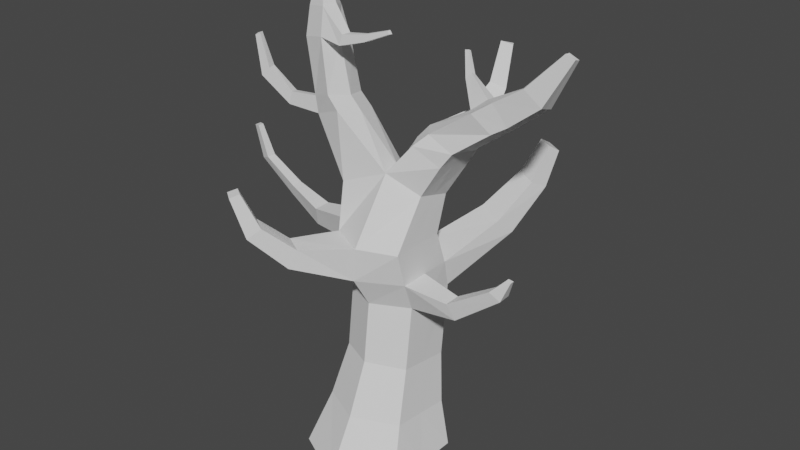# Source: Tree_v1.blend  (saved by Blender 3.5.10; exported with 4.5.12 LTS)
import bpy
from mathutils import Matrix  # noqa: F401  (used for matrix-valued properties, if any)

bpy.ops.wm.read_factory_settings(use_empty=True)
scene = bpy.context.scene
scene.name = 'Scene'

# ---- collections
col_collection = bpy.data.collections.new('Collection'); scene.collection.children.link(col_collection)

# ---- world
world_world = bpy.data.worlds.new('World'); scene.world = world_world
world_world.use_nodes = True; world_world.node_tree.nodes.clear()
_N = world_world.node_tree.nodes; _L = world_world.node_tree.links
n0 = _N.new('ShaderNodeOutputWorld'); n0.name = 'World Output'; n0.location = (300, 300)
n1 = _N.new('ShaderNodeBackground'); n1.name = 'Background'; n1.location = (10, 300)
n1.inputs[0].default_value = (0.05088, 0.05088, 0.05088, 1.0)
_L.new(n1.outputs[0], n0.inputs[0])
n0.is_active_output = True
world_world.color = (0.05088, 0.05088, 0.05088)
world_world.use_sun_shadow = False
world_world.sun_shadow_jitter_overblur = 0.0

# ---- meshes
me_cube_001 = bpy.data.meshes.new('Cube.001')
me_cube_001.from_pydata([(-1.918, -0.9651, 1.56), (-1.489, 0.7839, 0.7554), (-1.918, -0.9651, -1.333), (-1.489, 0.5437, -1.479), (1.918, -0.9651, 1.56), (1.489, 0.7821, 0.7554), (1.918, -0.9651, -1.333), (1.489, 0.5408, -1.479), (0.0, -0.9651, -2.317), (0.0, 0.4809, -2.239), (0.0, -0.9651, 2.544), (0.0, 0.8705, 1.515), (-1.243, 2.538, 0.1256), (-1.243, 2.276, -1.73), (0.0, 2.231, -2.362), (1.243, 2.271, -1.73), (1.243, 2.533, 0.1256), (0.0, 2.642, 0.7568), (-1.235, 4.744, -0.1313), (-1.235, 4.802, -1.99), (0.009042, 4.917, -2.64), (1.245, 4.801, -2.007), (1.255, 4.745, -0.1313), (0.001302, 4.75, 0.5009), (-1.218, 6.962, 0.4966), (-1.326, 6.967, -1.247), (0.0, 7.04, -1.993), (1.294, 6.962, -1.336), (1.294, 6.938, 0.6082), (0.07124, 7.003, 1.172), (-1.295, 8.556, 0.1547), (-1.324, 8.251, -1.126), (-0.006752, 8.658, -1.437), (1.311, 8.225, -1.72), (1.297, 8.554, -0.4917), (0.2407, 9.165, -0.08817), (1.111, 10.6, -1.895), (2.325, 9.948, -1.751), (2.383, 10.21, -0.5628), (1.431, 10.58, -0.6419), (3.206, 11.76, -1.582), (3.946, 11.14, -1.621), (4.033, 11.36, -0.9136), (3.598, 12.06, -0.7503), (5.6, 13.79, -1.35), (5.861, 13.61, -1.461), (5.876, 13.68, -1.236), (5.604, 13.81, -1.155), (-2.685, 10.95, -0.1714), (-2.79, 10.77, -0.9538), (-1.826, 11.26, 0.1761), (-1.875, 10.96, -1.396), (-3.243, 13.64, -0.641), (-3.297, 13.52, -1.13), (-2.491, 13.77, -0.4251), (-2.673, 13.58, -1.442), (-3.187, 14.32, -0.8599), (-3.214, 14.25, -1.119), (-2.854, 14.45, -0.8215), (-2.894, 14.33, -1.277), (-1.31, 5.812, -1.727), (-0.007895, 5.917, -2.394), (1.333, 5.801, -1.706), (1.319, 5.769, 0.2875), (-1.41, 5.79, 0.3927), (-0.07538, 5.796, 1.098), (1.121, 6.263, -4.82), (2.15, 6.119, -4.29), (0.9967, 6.799, -4.203), (1.956, 6.677, -3.705), (1.698, 7.481, -6.077), (2.478, 7.375, -5.681), (1.552, 7.755, -5.501), (2.278, 7.665, -5.126), (2.056, 8.61, -6.441), (2.609, 8.558, -6.159), (1.961, 8.845, -6.05), (2.477, 8.806, -5.784), (-1.462, 10.84, 0.1742), (-2.527, 10.42, -0.1063), (-1.507, 10.5, -1.473), (-2.571, 10.23, -0.9882), (-3.284, 12.53, -1.11), (-2.416, 12.64, -1.533), (-3.213, 12.71, -0.4026), (-2.353, 12.91, -0.1544), (-1.918, -0.9651, 0.1138), (-1.489, 0.6638, -0.3619), (1.918, -0.9651, 0.1138), (1.489, 0.6614, -0.3619), (0.0, -0.9651, 0.1138), (-1.243, 2.407, -0.8024), (1.243, 2.402, -0.8024), (-1.235, 4.773, -1.061), (1.257, 4.774, -1.069), (-1.325, 6.953, -0.3168), (1.294, 6.95, -0.364), (-1.309, 8.403, -0.4858), (1.304, 8.389, -1.106), (0.1209, 9.143, -0.8078), (2.354, 10.1, -1.119), (0.9901, 10.57, -1.272), (3.988, 11.25, -1.267), (3.127, 11.92, -1.214), (5.863, 13.64, -1.343), (5.619, 13.8, -1.247), (-2.73, 10.85, -0.5626), (-1.595, 11.11, -0.61), (-3.262, 13.58, -0.8856), (-2.414, 13.78, -0.9376), (-3.193, 14.29, -0.9893), (-2.802, 14.39, -1.049), (-1.307, 5.791, -0.7183), (1.315, 5.784, -0.7077), (-2.576, 10.29, -0.5473), (-1.219, 10.67, -0.6495), (-2.198, 12.79, -0.8349), (-3.242, 12.62, -0.7569), (-1.186, 7.04, 2.395), (-1.911, 7.051, 1.987), (-2.199, 6.436, 2.139), (-1.397, 6.407, 2.607), (-1.885, 7.852, 3.181), (-2.47, 7.876, 2.817), (-2.813, 7.556, 3.106), (-2.194, 7.522, 3.51), (-2.377, 8.978, 3.492), (-2.732, 8.973, 3.253), (-2.974, 8.85, 3.461), (-2.598, 8.848, 3.733), (-3.785, 10.82, -0.2107), (-3.839, 10.39, -0.1602), (-3.851, 10.76, -0.5142), (-3.913, 10.32, -0.5024), (-4.743, 11.39, -0.2084), (-5.045, 11.09, -0.1571), (-4.835, 11.39, -0.5171), (-5.136, 11.07, -0.505), (-5.161, 12.44, -0.2811), (-5.353, 12.36, -0.2567), (-5.203, 12.46, -0.4277), (-5.402, 12.38, -0.422), (3.561, 11.07, -0.7926), (2.978, 11.63, -0.6058), (2.655, 11.34, -1.685), (3.482, 10.81, -1.657), (3.52, 10.94, -1.225), (2.561, 11.47, -1.17), (2.009, 9.696, -0.497), (1.021, 10.17, -0.3974), (0.7255, 9.955, -1.848), (1.976, 9.361, -1.883), (1.992, 9.539, -1.114), (0.6906, 10.17, -1.049), (1.252, 10.66, -2.799), (2.06, 10.2, -2.942), (0.9963, 10.23, -2.996), (1.828, 9.894, -3.204), (1.371, 11.34, -3.8), (1.839, 11.15, -4.006), (1.223, 11.18, -4.024), (1.704, 11.07, -4.225), (1.417, 12.56, -4.24), (1.754, 12.46, -4.42), (1.31, 12.49, -4.426), (1.657, 12.45, -4.586), (4.536, 12.66, -0.871), (4.329, 12.44, -1.489), (4.977, 11.95, -1.639), (5.037, 12.15, -1.038), (5.001, 12.05, -1.332), (4.32, 12.54, -1.189), (2.058, 12.12, -1.82), (2.246, 12.32, -1.786), (2.216, 12.39, -1.658), (2.023, 12.19, -1.616), (1.788, 12.89, -2.011), (1.925, 12.93, -1.972), (1.915, 12.97, -1.892), (1.773, 12.94, -1.894), (-1.436, 13.16, -0.4687), (-1.5, 13.15, -0.1762), (-1.572, 12.8, -0.12), (-1.497, 12.75, -0.4719), (-0.6464, 13.31, -0.3704), (-0.6371, 13.32, -0.1954), (-0.6318, 13.09, -0.159), (-0.5917, 13.07, -0.3752), (0.2271, 13.59, -0.3472), (0.2125, 13.58, -0.245), (0.2812, 13.49, -0.2278), (0.3053, 13.48, -0.3501), (2.973, 5.008, -0.7592), (2.975, 4.989, -0.1133), (2.749, 5.564, 0.04735), (2.75, 5.572, -0.5434), (4.548, 6.229, -0.6296), (4.557, 6.218, -0.1822), (4.224, 6.488, -0.07068), (4.219, 6.49, -0.4807), (4.824, 6.911, -0.4463), (4.828, 6.908, -0.2828), (4.686, 6.965, -0.2421), (4.681, 6.966, -0.3919), (-3.424, 5.979, -1.49), (-3.245, 6.695, -1.163), (-3.249, 6.686, -0.5577), (-3.424, 5.966, -0.81), (-4.651, 6.709, -1.319), (-4.438, 7.129, -1.107), (-4.44, 7.124, -0.7149), (-4.655, 6.701, -0.8785), (-6.006, 7.681, -1.263), (-5.651, 7.835, -1.089), (-5.655, 7.833, -0.7666), (-6.012, 7.678, -0.9011), (-6.365, 8.8, -1.173), (-6.12, 8.856, -1.06), (-6.123, 8.855, -0.8501), (-6.37, 8.799, -0.9375)], [], [(86, 87, 3, 2), (8, 9, 7, 6), (88, 89, 5, 4), (10, 11, 1, 0), (90, 88, 4, 10), (89, 7, 15, 92), (7, 9, 14, 15), (86, 90, 10, 0), (4, 5, 11, 10), (2, 3, 9, 8), (12, 17, 23, 18), (17, 16, 22, 23), (11, 5, 16, 17), (9, 3, 13, 14), (87, 1, 12, 91), (1, 11, 17, 12), (113, 62, 27, 96), (61, 60, 25, 26), (15, 14, 20, 21), (14, 13, 19, 20), (92, 15, 21, 94), (91, 12, 18, 93), (95, 24, 30, 97), (96, 27, 33, 98), (112, 64, 24, 95), (65, 63, 28, 29), (29, 24, 119, 118), (62, 61, 26, 27), (79, 78, 50, 48), (149, 148, 38, 39), (29, 28, 34, 35), (24, 29, 35, 30), (27, 26, 32, 33), (26, 25, 31, 32), (143, 142, 42, 43), (150, 36, 154, 156), (153, 149, 39, 101), (152, 151, 37, 100), (171, 166, 47, 105), (145, 144, 40, 41), (147, 143, 43, 103), (146, 145, 41, 102), (104, 105, 47, 46), (170, 168, 45, 104), (166, 169, 46, 47), (168, 167, 44, 45), (83, 82, 53, 55), (115, 80, 51, 107), (80, 81, 49, 51), (108, 52, 56, 110), (117, 84, 52, 108), (84, 85, 54, 52), (111, 110, 56, 58), (109, 55, 59, 111), (52, 54, 58, 56), (55, 53, 57, 59), (61, 62, 69, 68), (18, 23, 65, 64), (23, 22, 63, 65), (93, 18, 64, 112), (20, 19, 60, 61), (94, 21, 62, 113), (68, 69, 73, 72), (62, 21, 67, 69), (21, 20, 66, 67), (20, 61, 68, 66), (70, 72, 76, 74), (66, 68, 72, 70), (69, 67, 71, 73), (67, 66, 70, 71), (75, 74, 76, 77), (73, 71, 75, 77), (71, 70, 74, 75), (72, 73, 77, 76), (97, 30, 79, 114), (32, 31, 81, 80), (99, 32, 80, 115), (30, 35, 78, 79), (48, 50, 85, 84), (107, 51, 83, 116), (106, 48, 84, 117), (51, 49, 82, 83), (49, 106, 117, 82), (50, 107, 116, 85), (35, 99, 115, 78), (31, 97, 114, 81), (22, 94, 192, 193), (19, 93, 112, 60), (54, 109, 111, 58), (59, 57, 110, 111), (82, 117, 108, 53), (53, 108, 110, 57), (78, 115, 107, 50), (169, 170, 104, 46), (45, 44, 105, 104), (142, 146, 102, 42), (40, 144, 172, 173), (167, 171, 105, 44), (148, 152, 100, 38), (150, 153, 101, 36), (95, 25, 205, 206), (28, 96, 98, 34), (25, 95, 97, 31), (13, 91, 93, 19), (16, 92, 94, 22), (63, 113, 96, 28), (3, 87, 91, 13), (2, 8, 90, 86), (5, 89, 92, 16), (8, 6, 88, 90), (6, 7, 89, 88), (0, 1, 87, 86), (106, 114, 133, 132), (55, 109, 116, 83), (121, 118, 122, 125), (24, 64, 120, 119), (64, 65, 121, 120), (65, 29, 118, 121), (124, 125, 129, 128), (118, 119, 123, 122), (120, 121, 125, 124), (119, 120, 124, 123), (128, 129, 126, 127), (123, 124, 128, 127), (125, 122, 126, 129), (122, 123, 127, 126), (106, 49, 81, 114), (132, 133, 137, 136), (114, 79, 131, 133), (48, 106, 132, 130), (79, 48, 130, 131), (134, 136, 140, 138), (130, 132, 136, 134), (133, 131, 135, 137), (131, 130, 134, 135), (138, 140, 141, 139), (137, 135, 139, 141), (135, 134, 138, 139), (136, 137, 141, 140), (36, 101, 147, 144), (38, 100, 146, 142), (100, 37, 145, 146), (101, 39, 143, 147), (37, 36, 144, 145), (39, 38, 142, 143), (32, 99, 153, 150), (34, 98, 152, 148), (98, 33, 151, 152), (99, 35, 149, 153), (33, 32, 150, 151), (35, 34, 148, 149), (157, 156, 160, 161), (36, 37, 155, 154), (37, 151, 157, 155), (151, 150, 156, 157), (159, 161, 165, 163), (156, 154, 158, 160), (155, 157, 161, 159), (154, 155, 159, 158), (165, 164, 162, 163), (158, 159, 163, 162), (161, 160, 164, 165), (160, 158, 162, 164), (40, 103, 171, 167), (42, 102, 170, 169), (41, 40, 167, 168), (43, 42, 169, 166), (102, 41, 168, 170), (103, 43, 166, 171), (175, 174, 178, 179), (147, 103, 174, 175), (144, 147, 175, 172), (103, 40, 173, 174), (176, 179, 178, 177), (173, 172, 176, 177), (172, 175, 179, 176), (174, 173, 177, 178), (109, 54, 181, 180), (182, 183, 187, 186), (85, 116, 183, 182), (116, 109, 180, 183), (54, 85, 182, 181), (184, 185, 189, 188), (180, 181, 185, 184), (183, 180, 184, 187), (181, 182, 186, 185), (188, 189, 190, 191), (187, 184, 188, 191), (185, 186, 190, 189), (186, 187, 191, 190), (195, 194, 198, 199), (113, 63, 194, 195), (94, 113, 195, 192), (63, 22, 193, 194), (196, 199, 203, 200), (193, 192, 196, 197), (192, 195, 199, 196), (194, 193, 197, 198), (201, 200, 203, 202), (198, 197, 201, 202), (199, 198, 202, 203), (197, 196, 200, 201), (207, 206, 210, 211), (112, 95, 206, 207), (25, 60, 204, 205), (60, 112, 207, 204), (208, 211, 215, 212), (206, 205, 209, 210), (204, 207, 211, 208), (205, 204, 208, 209), (215, 214, 218, 219), (209, 208, 212, 213), (211, 210, 214, 215), (210, 209, 213, 214), (216, 219, 218, 217), (214, 213, 217, 218), (212, 215, 219, 216), (213, 212, 216, 217)])
_k = set([(18, 93), (19, 20), (19, 93), (20, 21), (20, 61), (21, 62), (21, 94), (22, 94), (24, 29), (24, 64), (61, 62), (63, 113), (94, 113)])
me_cube_001.attributes.new('sharp_edge', 'BOOLEAN', 'EDGE').data.foreach_set('value', [ (min(e.vertices), max(e.vertices)) in _k for e in me_cube_001.edges])
_uv = me_cube_001.uv_layers.new(name='UVMap')
_uv.uv.foreach_set('vector', [0.9365, 0.9022, 0.9365, 0.7752, 0.876, 0.7752, 0.876, 0.9022, 0.124, 0.13, 0.001001, 0.13, 0.001001, 0.2571, 0.124, 0.2571, 0.001001, 0.9667, 0.124, 0.9667, 0.124, 0.9042, 0.001001, 0.9042, 0.249, 0.13, 0.126, 0.13, 0.126, 0.2571, 0.249, 0.2571, 0.124, 0.2591, 0.001001, 0.2591, 0.001001, 0.3861, 0.124, 0.3861, 0.874, 0.7752, 0.8135, 0.7752, 0.8135, 0.9022, 0.874, 0.9022, 0.374, 0.13, 0.251, 0.13, 0.251, 0.2571, 0.374, 0.2571, 0.249, 0.2591, 0.126, 0.2591, 0.126, 0.3861, 0.249, 0.3861, 0.374, 0.2591, 0.251, 0.2591, 0.251, 0.3861, 0.374, 0.3861, 0.124, 0.3881, 0.001001, 0.3881, 0.001001, 0.5151, 0.124, 0.5151, 0.499, 0.9022, 0.499, 0.8397, 0.376, 0.8397, 0.376, 0.9022, 0.874, 0.3881, 0.8135, 0.3881, 0.8135, 0.5151, 0.874, 0.5151, 0.499, 0.13, 0.376, 0.13, 0.376, 0.2571, 0.499, 0.2571, 0.374, 0.3881, 0.251, 0.3881, 0.251, 0.5151, 0.374, 0.5151, 0.124, 0.9022, 0.124, 0.8397, 0.001001, 0.8397, 0.001001, 0.9022, 0.499, 0.3881, 0.376, 0.3881, 0.376, 0.5151, 0.499, 0.5151, 0.749, 0.06552, 0.6885, 0.06552, 0.6885, 0.128, 0.749, 0.128, 0.874, 0.3861, 0.874, 0.2591, 0.8135, 0.2591, 0.8135, 0.3861, 0.124, 0.8377, 0.124, 0.7752, 0.001001, 0.7752, 0.001001, 0.8377, 0.8115, 0.13, 0.751, 0.13, 0.751, 0.2571, 0.8115, 0.2571, 0.499, 0.7732, 0.499, 0.7107, 0.376, 0.7107, 0.376, 0.7732, 0.749, 0.13, 0.6885, 0.13, 0.6885, 0.2571, 0.749, 0.2571, 0.624, 0.7087, 0.624, 0.6462, 0.501, 0.6462, 0.501, 0.7087, 0.6865, 0.06552, 0.626, 0.06552, 0.626, 0.128, 0.6865, 0.128, 0.749, 0.001001, 0.6885, 0.001001, 0.6885, 0.06352, 0.749, 0.06352, 0.6865, 0.5151, 0.6865, 0.3881, 0.626, 0.3881, 0.626, 0.5151, 0.499, 0.7087, 0.499, 0.6462, 0.376, 0.6462, 0.376, 0.7087, 0.6865, 0.3861, 0.6865, 0.2591, 0.626, 0.2591, 0.626, 0.3861, 0.9365, 0.9667, 0.9365, 0.9042, 0.9073, 0.9042, 0.9073, 0.9667, 0.5615, 0.06352, 0.5615, 0.001001, 0.5323, 0.001001, 0.5323, 0.06352, 0.374, 0.7087, 0.374, 0.6462, 0.251, 0.6462, 0.251, 0.7087, 0.124, 0.6462, 0.001001, 0.6462, 0.001001, 0.7732, 0.124, 0.7732, 0.6865, 0.13, 0.626, 0.13, 0.626, 0.2571, 0.6865, 0.2571, 0.249, 0.7087, 0.249, 0.6462, 0.126, 0.6462, 0.126, 0.7087, 0.5302, 0.06352, 0.5302, 0.001001, 0.501, 0.001001, 0.501, 0.06352, 0.624, 0.001001, 0.5948, 0.001001, 0.5948, 0.06352, 0.624, 0.06352, 0.5927, 0.06352, 0.5927, 0.001001, 0.5635, 0.001001, 0.5635, 0.06352, 0.7177, 0.9687, 0.6885, 0.9687, 0.6885, 0.999, 0.7177, 0.999, 0.9834, 0.13, 0.9698, 0.13, 0.9698, 0.2571, 0.9834, 0.2571, 0.5615, 0.128, 0.5615, 0.06552, 0.5323, 0.06552, 0.5323, 0.128, 0.5302, 0.06552, 0.501, 0.06552, 0.501, 0.128, 0.5302, 0.128, 0.6552, 0.9687, 0.626, 0.9687, 0.626, 0.999, 0.6552, 0.999, 0.8135, 0.9748, 0.8271, 0.9748, 0.8271, 0.9687, 0.8135, 0.9687, 0.9834, 0.2591, 0.9698, 0.2591, 0.9698, 0.3861, 0.9834, 0.3861, 0.124, 0.999, 0.124, 0.9687, 0.001001, 0.9687, 0.001001, 0.999, 0.9677, 0.6462, 0.9385, 0.6462, 0.9385, 0.7732, 0.9677, 0.7732, 0.624, 0.4526, 0.5635, 0.4526, 0.5635, 0.5151, 0.624, 0.5151, 0.624, 0.128, 0.624, 0.06552, 0.5948, 0.06552, 0.5948, 0.128, 0.5927, 0.128, 0.5927, 0.06552, 0.5635, 0.06552, 0.5635, 0.128, 0.749, 0.9829, 0.749, 0.9687, 0.7198, 0.9687, 0.7198, 0.9829, 0.6552, 0.001001, 0.6416, 0.001001, 0.6416, 0.06352, 0.6552, 0.06352, 0.5615, 0.4526, 0.501, 0.4526, 0.501, 0.5151, 0.5615, 0.5151, 0.4677, 0.5474, 0.4677, 0.5171, 0.4541, 0.5171, 0.4541, 0.5474, 0.0615, 0.5171, 0.03225, 0.5171, 0.03225, 0.5796, 0.0615, 0.5796, 0.03025, 0.5171, 0.001001, 0.5171, 0.001001, 0.5796, 0.03025, 0.5796, 0.124, 0.5171, 0.09475, 0.5171, 0.09475, 0.5796, 0.124, 0.5796, 0.749, 0.2591, 0.6885, 0.2591, 0.6885, 0.3861, 0.749, 0.3861, 0.624, 0.3881, 0.5635, 0.3881, 0.5635, 0.4506, 0.624, 0.4506, 0.251, 0.7732, 0.374, 0.7732, 0.374, 0.7107, 0.251, 0.7107, 0.5615, 0.3881, 0.501, 0.3881, 0.501, 0.4506, 0.5615, 0.4506, 0.624, 0.3236, 0.5635, 0.3236, 0.5635, 0.3861, 0.624, 0.3861, 0.5615, 0.3236, 0.501, 0.3236, 0.501, 0.3861, 0.5615, 0.3861, 0.9365, 0.3881, 0.876, 0.3881, 0.876, 0.5151, 0.9365, 0.5151, 0.624, 0.7732, 0.624, 0.7107, 0.501, 0.7107, 0.501, 0.7732, 0.749, 0.3881, 0.6885, 0.3881, 0.6885, 0.5151, 0.749, 0.5151, 0.749, 0.7087, 0.749, 0.6462, 0.626, 0.6462, 0.626, 0.7087, 0.09275, 0.5171, 0.0635, 0.5171, 0.0635, 0.5796, 0.09275, 0.5796, 0.749, 0.5171, 0.6885, 0.5171, 0.6885, 0.6442, 0.749, 0.6442, 0.749, 0.7732, 0.749, 0.7107, 0.626, 0.7107, 0.626, 0.7732, 0.8115, 0.001001, 0.751, 0.001001, 0.751, 0.128, 0.8115, 0.128, 0.6865, 0.9687, 0.6573, 0.9687, 0.6573, 0.999, 0.6865, 0.999, 0.0615, 0.5816, 0.03225, 0.5816, 0.03225, 0.6442, 0.0615, 0.6442, 0.624, 0.2591, 0.5635, 0.2591, 0.5635, 0.3216, 0.624, 0.3216, 0.03025, 0.5816, 0.001001, 0.5816, 0.001001, 0.6442, 0.03025, 0.6442, 0.874, 0.9667, 0.874, 0.9365, 0.751, 0.9365, 0.751, 0.9667, 0.8115, 0.2591, 0.751, 0.2591, 0.751, 0.3861, 0.8115, 0.3861, 0.249, 0.8377, 0.249, 0.7752, 0.126, 0.7752, 0.126, 0.8377, 0.8115, 0.3881, 0.751, 0.3881, 0.751, 0.5151, 0.8115, 0.5151, 0.374, 0.8377, 0.374, 0.7752, 0.251, 0.7752, 0.251, 0.8377, 0.8115, 0.5171, 0.751, 0.5171, 0.751, 0.6442, 0.8115, 0.6442, 0.874, 0.9345, 0.874, 0.9042, 0.751, 0.9042, 0.751, 0.9345, 0.874, 0.001001, 0.8135, 0.001001, 0.8135, 0.128, 0.874, 0.128, 0.749, 0.9345, 0.749, 0.9042, 0.626, 0.9042, 0.626, 0.9345, 0.874, 0.13, 0.8135, 0.13, 0.8135, 0.2571, 0.874, 0.2571, 0.624, 0.8377, 0.624, 0.7752, 0.501, 0.7752, 0.501, 0.8377, 0.9677, 0.2591, 0.9385, 0.2591, 0.9385, 0.3861, 0.9677, 0.3861, 0.749, 0.8377, 0.749, 0.7752, 0.626, 0.7752, 0.626, 0.8377, 0.5615, 0.2591, 0.501, 0.2591, 0.501, 0.3216, 0.5615, 0.3216, 0.124, 0.5816, 0.09475, 0.5816, 0.09475, 0.6442, 0.124, 0.6442, 0.4521, 0.5474, 0.4521, 0.5171, 0.4385, 0.5171, 0.4385, 0.5474, 0.6396, 0.001001, 0.626, 0.001001, 0.626, 0.06352, 0.6396, 0.06352, 0.499, 0.5171, 0.4854, 0.5171, 0.4854, 0.5474, 0.499, 0.5474, 0.09275, 0.6442, 0.09275, 0.5816, 0.0635, 0.5816, 0.0635, 0.6442, 0.9834, 0.3881, 0.9698, 0.3881, 0.9698, 0.5151, 0.9834, 0.5151, 0.7802, 0.9829, 0.7802, 0.9687, 0.7744, 0.9687, 0.7744, 0.9829, 0.4365, 0.5494, 0.4073, 0.5494, 0.4073, 0.5796, 0.4365, 0.5796, 0.1865, 0.001001, 0.1573, 0.001001, 0.1573, 0.06352, 0.1865, 0.06352, 0.624, 0.9829, 0.624, 0.9687, 0.501, 0.9687, 0.501, 0.9829, 0.4052, 0.5494, 0.376, 0.5494, 0.376, 0.5796, 0.4052, 0.5796, 0.4365, 0.5171, 0.4073, 0.5171, 0.4073, 0.5474, 0.4365, 0.5474, 0.874, 0.5171, 0.8135, 0.5171, 0.8135, 0.6442, 0.874, 0.6442, 0.249, 0.9022, 0.249, 0.8397, 0.126, 0.8397, 0.126, 0.9022, 0.374, 0.5816, 0.3135, 0.5816, 0.3135, 0.6442, 0.374, 0.6442, 0.874, 0.6462, 0.8135, 0.6462, 0.8135, 0.7732, 0.874, 0.7732, 0.374, 0.9022, 0.374, 0.8397, 0.251, 0.8397, 0.251, 0.9022, 0.3115, 0.5816, 0.251, 0.5816, 0.251, 0.6442, 0.3115, 0.6442, 0.8115, 0.7752, 0.751, 0.7752, 0.751, 0.9022, 0.8115, 0.9022, 0.499, 0.001001, 0.376, 0.001001, 0.376, 0.128, 0.499, 0.128, 0.624, 0.9022, 0.624, 0.8397, 0.501, 0.8397, 0.501, 0.9022, 0.374, 0.001001, 0.251, 0.001001, 0.251, 0.128, 0.374, 0.128, 0.9365, 0.128, 0.9365, 0.001001, 0.876, 0.001001, 0.876, 0.128, 0.626, 0.9022, 0.749, 0.9022, 0.749, 0.8397, 0.626, 0.8397, 0.1552, 0.001001, 0.126, 0.001001, 0.126, 0.06352, 0.1552, 0.06352, 0.249, 0.001001, 0.2198, 0.001001, 0.2198, 0.06352, 0.249, 0.06352, 0.9677, 0.13, 0.9385, 0.13, 0.9385, 0.2571, 0.9677, 0.2571, 0.249, 0.9667, 0.249, 0.9042, 0.126, 0.9042, 0.126, 0.9667, 0.9365, 0.13, 0.876, 0.13, 0.876, 0.2571, 0.9365, 0.2571, 0.374, 0.9667, 0.374, 0.9042, 0.251, 0.9042, 0.251, 0.9667, 0.2177, 0.001001, 0.1885, 0.001001, 0.1885, 0.06352, 0.2177, 0.06352, 0.374, 0.5171, 0.3135, 0.5171, 0.3135, 0.5796, 0.374, 0.5796, 0.9365, 0.2591, 0.876, 0.2591, 0.876, 0.3861, 0.9365, 0.3861, 0.1865, 0.06552, 0.1573, 0.06552, 0.1573, 0.128, 0.1865, 0.128, 0.4834, 0.5474, 0.4834, 0.5171, 0.4698, 0.5171, 0.4698, 0.5474, 0.1552, 0.06552, 0.126, 0.06552, 0.126, 0.128, 0.1552, 0.128, 0.249, 0.06552, 0.2198, 0.06552, 0.2198, 0.128, 0.249, 0.128, 0.2177, 0.06552, 0.1885, 0.06552, 0.1885, 0.128, 0.2177, 0.128, 0.4052, 0.5171, 0.376, 0.5171, 0.376, 0.5474, 0.4052, 0.5474, 0.1865, 0.5171, 0.1573, 0.5171, 0.1573, 0.5796, 0.1865, 0.5796, 0.1552, 0.5171, 0.126, 0.5171, 0.126, 0.5796, 0.1552, 0.5796, 0.6865, 0.001001, 0.6729, 0.001001, 0.6729, 0.06352, 0.6865, 0.06352, 0.249, 0.5171, 0.2198, 0.5171, 0.2198, 0.5796, 0.249, 0.5796, 0.6709, 0.001001, 0.6573, 0.001001, 0.6573, 0.06352, 0.6709, 0.06352, 0.5927, 0.5816, 0.5791, 0.5816, 0.5791, 0.6442, 0.5927, 0.6442, 0.5771, 0.5816, 0.5635, 0.5816, 0.5635, 0.6442, 0.5771, 0.6442, 0.2177, 0.5171, 0.1885, 0.5171, 0.1885, 0.5796, 0.2177, 0.5796, 0.7724, 0.9687, 0.7666, 0.9687, 0.7666, 0.9829, 0.7724, 0.9829, 0.624, 0.5816, 0.6104, 0.5816, 0.6104, 0.6442, 0.624, 0.6442, 0.6084, 0.5816, 0.5948, 0.5816, 0.5948, 0.6442, 0.6084, 0.6442, 0.5302, 0.5816, 0.5166, 0.5816, 0.5166, 0.6442, 0.5302, 0.6442, 0.624, 0.9345, 0.624, 0.9042, 0.501, 0.9042, 0.501, 0.9345, 0.1865, 0.5816, 0.1573, 0.5816, 0.1573, 0.6442, 0.1865, 0.6442, 0.1552, 0.5816, 0.126, 0.5816, 0.126, 0.6442, 0.1552, 0.6442, 0.9365, 0.5171, 0.876, 0.5171, 0.876, 0.6442, 0.9365, 0.6442, 0.499, 0.9667, 0.499, 0.9042, 0.376, 0.9042, 0.376, 0.9667, 0.9365, 0.6462, 0.876, 0.6462, 0.876, 0.7732, 0.9365, 0.7732, 0.3115, 0.5171, 0.251, 0.5171, 0.251, 0.5796, 0.3115, 0.5796, 0.249, 0.5816, 0.2198, 0.5816, 0.2198, 0.6442, 0.249, 0.6442, 0.2177, 0.5816, 0.1885, 0.5816, 0.1885, 0.6442, 0.2177, 0.6442, 0.0615, 0.001001, 0.03225, 0.001001, 0.03225, 0.06352, 0.0615, 0.06352, 0.624, 0.1945, 0.5635, 0.1945, 0.5635, 0.2571, 0.624, 0.2571, 0.5615, 0.1945, 0.501, 0.1945, 0.501, 0.2571, 0.5615, 0.2571, 0.249, 0.999, 0.249, 0.9687, 0.126, 0.9687, 0.126, 0.999, 0.624, 0.13, 0.5635, 0.13, 0.5635, 0.1925, 0.624, 0.1925, 0.03025, 0.001001, 0.001001, 0.001001, 0.001001, 0.06352, 0.03025, 0.06352, 0.5615, 0.13, 0.501, 0.13, 0.501, 0.1925, 0.5615, 0.1925, 0.5146, 0.5816, 0.501, 0.5816, 0.501, 0.6442, 0.5146, 0.6442, 0.124, 0.001001, 0.09475, 0.001001, 0.09475, 0.06352, 0.124, 0.06352, 0.9834, 0.5171, 0.9698, 0.5171, 0.9698, 0.6442, 0.9834, 0.6442, 0.499, 0.3236, 0.4385, 0.3236, 0.4385, 0.3861, 0.499, 0.3861, 0.4677, 0.5796, 0.4677, 0.5494, 0.4541, 0.5494, 0.4541, 0.5796, 0.09275, 0.001001, 0.0635, 0.001001, 0.0635, 0.06352, 0.09275, 0.06352, 0.0615, 0.06552, 0.03225, 0.06552, 0.03225, 0.128, 0.0615, 0.128, 0.5615, 0.5816, 0.5479, 0.5816, 0.5479, 0.6442, 0.5615, 0.6442, 0.5459, 0.5816, 0.5323, 0.5816, 0.5323, 0.6442, 0.5459, 0.6442, 0.5927, 0.5171, 0.5791, 0.5171, 0.5791, 0.5796, 0.5927, 0.5796, 0.4365, 0.3236, 0.376, 0.3236, 0.376, 0.3861, 0.4365, 0.3861, 0.499, 0.2591, 0.4385, 0.2591, 0.4385, 0.3216, 0.499, 0.3216, 0.5771, 0.5171, 0.5635, 0.5171, 0.5635, 0.5796, 0.5771, 0.5796, 0.03025, 0.06552, 0.001001, 0.06552, 0.001001, 0.128, 0.03025, 0.128, 0.624, 0.5171, 0.6104, 0.5171, 0.6104, 0.5796, 0.624, 0.5796, 0.124, 0.06552, 0.09475, 0.06552, 0.09475, 0.128, 0.124, 0.128, 0.09275, 0.06552, 0.0635, 0.06552, 0.0635, 0.128, 0.09275, 0.128, 0.6084, 0.5171, 0.5948, 0.5171, 0.5948, 0.5796, 0.6084, 0.5796, 0.8506, 0.9687, 0.8448, 0.9687, 0.8448, 0.9748, 0.8506, 0.9748, 0.5302, 0.5171, 0.5166, 0.5171, 0.5166, 0.5796, 0.5302, 0.5796, 0.8896, 0.9042, 0.8838, 0.9042, 0.8838, 0.9667, 0.8896, 0.9667, 0.8115, 0.9748, 0.8115, 0.9687, 0.7823, 0.9687, 0.7823, 0.9748, 0.1865, 0.3881, 0.1573, 0.3881, 0.1573, 0.4506, 0.1865, 0.4506, 0.5146, 0.5171, 0.501, 0.5171, 0.501, 0.5796, 0.5146, 0.5796, 0.1552, 0.3881, 0.126, 0.3881, 0.126, 0.4506, 0.1552, 0.4506, 0.249, 0.3881, 0.2198, 0.3881, 0.2198, 0.4506, 0.249, 0.4506, 0.2177, 0.3881, 0.1885, 0.3881, 0.1885, 0.4506, 0.2177, 0.4506, 0.8818, 0.9042, 0.876, 0.9042, 0.876, 0.9667, 0.8818, 0.9667, 0.5615, 0.5171, 0.5479, 0.5171, 0.5479, 0.5796, 0.5615, 0.5796, 0.5459, 0.5171, 0.5323, 0.5171, 0.5323, 0.5796, 0.5459, 0.5796, 0.4677, 0.5816, 0.4541, 0.5816, 0.4541, 0.6442, 0.4677, 0.6442, 0.8427, 0.9687, 0.8369, 0.9687, 0.8369, 0.9748, 0.8427, 0.9748, 0.4521, 0.5816, 0.4385, 0.5816, 0.4385, 0.6442, 0.4521, 0.6442, 0.9052, 0.9042, 0.8994, 0.9042, 0.8994, 0.9667, 0.9052, 0.9667, 0.8974, 0.9042, 0.8916, 0.9042, 0.8916, 0.9667, 0.8974, 0.9667, 0.9677, 0.3881, 0.9385, 0.3881, 0.9385, 0.5151, 0.9677, 0.5151, 0.4365, 0.2591, 0.376, 0.2591, 0.376, 0.3216, 0.4365, 0.3216, 0.499, 0.8377, 0.499, 0.7752, 0.376, 0.7752, 0.376, 0.8377, 0.8115, 0.6462, 0.751, 0.6462, 0.751, 0.7732, 0.8115, 0.7732, 0.4521, 0.5494, 0.4385, 0.5494, 0.4385, 0.5796, 0.4521, 0.5796, 0.624, 0.9667, 0.624, 0.9365, 0.501, 0.9365, 0.501, 0.9667, 0.9677, 0.5171, 0.9385, 0.5171, 0.9385, 0.6442, 0.9677, 0.6442, 0.749, 0.9667, 0.749, 0.9365, 0.626, 0.9365, 0.626, 0.9667, 0.8349, 0.9687, 0.8291, 0.9687, 0.8291, 0.9748, 0.8349, 0.9748, 0.499, 0.5494, 0.4854, 0.5494, 0.4854, 0.5796, 0.499, 0.5796, 0.4834, 0.5494, 0.4698, 0.5494, 0.4698, 0.5796, 0.4834, 0.5796, 0.499, 0.5816, 0.4854, 0.5816, 0.4854, 0.6442, 0.499, 0.6442, 0.1865, 0.4526, 0.1573, 0.4526, 0.1573, 0.5151, 0.1865, 0.5151, 0.6865, 0.5171, 0.626, 0.5171, 0.626, 0.6442, 0.6865, 0.6442, 0.249, 0.7732, 0.249, 0.7107, 0.126, 0.7107, 0.126, 0.7732, 0.999, 0.001001, 0.9385, 0.001001, 0.9385, 0.128, 0.999, 0.128, 0.374, 0.999, 0.374, 0.9687, 0.251, 0.9687, 0.251, 0.999, 0.1552, 0.4526, 0.126, 0.4526, 0.126, 0.5151, 0.1552, 0.5151, 0.249, 0.4526, 0.2198, 0.4526, 0.2198, 0.5151, 0.249, 0.5151, 0.2177, 0.4526, 0.1885, 0.4526, 0.1885, 0.5151, 0.2177, 0.5151, 0.4834, 0.5816, 0.4698, 0.5816, 0.4698, 0.6442, 0.4834, 0.6442, 0.9677, 0.7752, 0.9385, 0.7752, 0.9385, 0.9022, 0.9677, 0.9022, 0.499, 0.999, 0.499, 0.9687, 0.376, 0.9687, 0.376, 0.999, 0.4052, 0.5816, 0.3916, 0.5816, 0.3916, 0.6442, 0.4052, 0.6442, 0.7646, 0.9687, 0.751, 0.9687, 0.751, 0.9829, 0.7646, 0.9829, 0.3896, 0.5816, 0.376, 0.5816, 0.376, 0.6442, 0.3896, 0.6442, 0.4365, 0.5816, 0.4229, 0.5816, 0.4229, 0.6442, 0.4365, 0.6442, 0.4209, 0.5816, 0.4073, 0.5816, 0.4073, 0.6442, 0.4209, 0.6442])
me_cube_001.update()

# ---- objects
ob_tree = bpy.data.objects.new('Tree', me_cube_001)

# ---- transforms, parenting, visibility, modifiers, constraints
ob_tree.location = (0.0, 0.0, 0.0)
ob_tree.rotation_euler = (1.571, -0.0, 0.0)

# ---- collection membership
col_collection.objects.link(ob_tree)

# ---- scene / render settings (as saved in the file)
scene.frame_start = 1; scene.frame_end = 250; scene.frame_set(1)
scene.render.engine = 'BLENDER_EEVEE_NEXT'
scene.cycles.sampling_pattern = 'TABULATED_SOBOL'
scene.view_settings.view_transform = 'Filmic'
bpy.context.view_layer.update()

# ---- added for rendering (the .blend has no active camera and no usable light): camera, sun
cam_auto = bpy.data.cameras.new('AutoCamera')
cam_auto.lens = 50.0
cam_auto.sensor_width = 36.0
cam_auto.clip_end = 1000.0
ob_auto_camera = bpy.data.objects.new('AutoCamera', cam_auto)
scene.collection.objects.link(ob_auto_camera)
ob_auto_camera.location = (20.2578, -23.2516, 23.1474)
ob_auto_camera.rotation_euler = (1.09748, -7.21219e-08, 0.694738)
scene.camera = ob_auto_camera
light_auto_sun = bpy.data.lights.new('AutoSun', 'SUN')
light_auto_sun.energy = 3.0
light_auto_sun.angle = 0.0523599
ob_auto_sun = bpy.data.objects.new('AutoSun', light_auto_sun)
scene.collection.objects.link(ob_auto_sun)
ob_auto_sun.rotation_euler = (0.872665, 0.174533, 0.523599)
bpy.context.view_layer.update()
